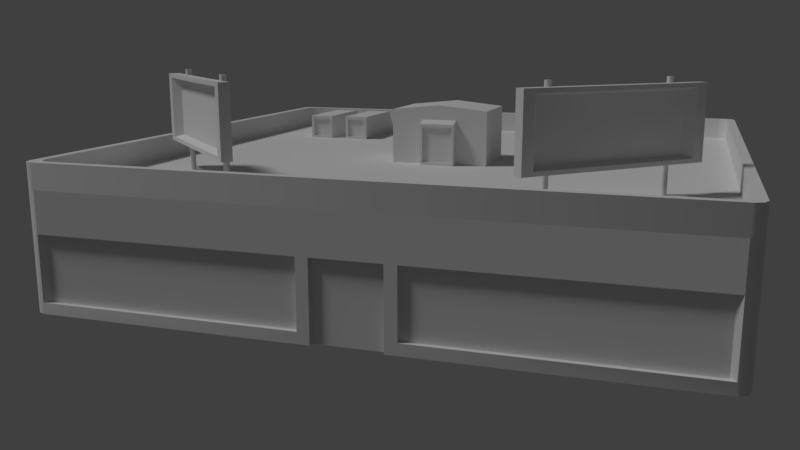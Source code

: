 # Source: Store.blend  (saved by Blender 2.79.0; exported with 4.5.12 LTS)
import bpy
from mathutils import Matrix  # noqa: F401  (used for matrix-valued properties, if any)

bpy.ops.wm.read_factory_settings(use_empty=True)
scene = bpy.context.scene
scene.name = 'Scene'

# ---- collections
col_collection_1 = bpy.data.collections.new('Collection 1'); scene.collection.children.link(col_collection_1)

# ---- materials (node trees are filled in below, after node groups)
mat_matstore3 = bpy.data.materials.new('MATStore3')
mat_matstore3.alpha_threshold = 0.0
mat_matstore3.use_transparent_shadow = False
mat_matstore3.roughness = 0.5

# ---- node groups
ng_auto_smooth = bpy.data.node_groups.new('Auto Smooth', 'GeometryNodeTree')
_s = ng_auto_smooth.interface.new_socket(name='Geometry', in_out='OUTPUT', socket_type='NodeSocketGeometry')
_s = ng_auto_smooth.interface.new_socket(name='Geometry', in_out='INPUT', socket_type='NodeSocketGeometry')
_s = ng_auto_smooth.interface.new_socket(name='Angle', in_out='INPUT', socket_type='NodeSocketFloat')
_s.subtype = 'ANGLE'
_s.min_value = 0.0
_s.max_value = 3.142
ng_auto_smooth.is_modifier = True
_N = ng_auto_smooth.nodes; _L = ng_auto_smooth.links
n0 = _N.new('NodeGroupOutput'); n0.name = 'Group Output'; n0.location = (480, -100)
n1 = _N.new('NodeGroupInput'); n1.name = 'Group Input'; n1.location = (-420, -300)
n2 = _N.new('NodeGroupInput'); n2.name = 'Group Input.001'; n2.location = (-60, -100)
n3 = _N.new('GeometryNodeSetShadeSmooth'); n3.name = 'Set Shade Smooth'; n3.location = (120, -100)
n3.domain = 'EDGE'
n4 = _N.new('GeometryNodeSetShadeSmooth'); n4.name = 'Set Shade Smooth.001'; n4.location = (300, -100)
n5 = _N.new('GeometryNodeInputMeshEdgeAngle'); n5.name = 'Edge Angle'; n5.location = (-420, -220)
n6 = _N.new('GeometryNodeInputEdgeSmooth'); n6.name = 'Is Edge Smooth'; n6.location = (-60, -160)
n7 = _N.new('GeometryNodeInputShadeSmooth'); n7.name = 'Is Face Smooth'; n7.location = (-240, -340)
n8 = _N.new('FunctionNodeBooleanMath'); n8.name = 'Boolean Math'; n8.location = (-60, -220)
n9 = _N.new('FunctionNodeCompare'); n9.name = 'Compare'; n9.location = (-240, -180)
n9.operation = 'LESS_EQUAL'
_L.new(n5.outputs[0], n9.inputs[0])
_L.new(n4.outputs[0], n0.inputs[0])
_L.new(n1.outputs[1], n9.inputs[1])
_L.new(n9.outputs[0], n8.inputs[0])
_L.new(n7.outputs[0], n8.inputs[1])
_L.new(n2.outputs[0], n3.inputs[0])
_L.new(n6.outputs[0], n3.inputs[1])
_L.new(n3.outputs[0], n4.inputs[0])
_L.new(n8.outputs[0], n3.inputs[2])
n0.is_active_output = True

# ---- material node trees

# ---- world
world_world = bpy.data.worlds.new('World'); scene.world = world_world
world_world.color = (0.05088, 0.05088, 0.05088)
world_world.use_sun_shadow = False
world_world.sun_shadow_jitter_overblur = 0.0
world_world.cycles.sampling_method = 'MANUAL'

# ---- cameras
cam_camera = bpy.data.cameras.new('Camera')
cam_camera.clip_end = 100.0
cam_camera.lens = 35.0
cam_camera.sensor_width = 32.0
cam_camera.sensor_height = 18.0
cam_camera.ortho_scale = 7.314
cam_camera.dof.focus_distance = 0.0
cam_camera.dof.aperture_fstop = 128.0

# ---- lights
light_lamp = bpy.data.lights.new('Lamp', 'SUN')
light_lamp.transmission_factor = 0.0
light_lamp.cutoff_distance = 30.0
light_lamp.angle = 0.1993
light_lamp.energy = 1.0
light_lamp.shadow_buffer_clip_start = 1.001
light_lamp.shadow_soft_size = 0.1
light_lamp.shadow_cascade_max_distance = 1000.0

# ---- meshes
me_cube_015 = bpy.data.meshes.new('Cube.015')
me_cube_015.from_pydata([(8.022, -8.509, -1.171), (7.735, -8.795, -1.171), (7.735, 7.169, -1.171), (8.022, 6.882, -1.171), (-7.942, 6.882, -1.171), (-7.656, 7.169, -1.171), (-7.942, -8.509, -1.171), (-7.656, -8.795, -1.171), (-7.942, 6.882, -2.859), (-7.656, 7.169, -2.859), (7.735, 7.169, -2.859), (8.022, 6.882, -2.859), (8.022, -8.509, -2.859), (7.735, -8.795, -2.859), (-7.942, -8.509, -2.859), (-7.656, -8.795, -2.859), (-7.784, -8.928, -0.1125), (-7.784, -8.928, -1.171), (7.864, -8.928, -1.171), (8.155, -8.637, -1.171), (8.155, 7.011, -1.171), (-7.99, -8.843, -1.171), (8.07, -8.843, -1.171), (7.864, 7.302, -1.171), (-7.784, 7.302, -1.171), (8.07, 7.217, -1.171), (-7.99, 7.217, -1.171), (-8.076, 7.011, -1.171), (-8.076, -8.637, -1.171), (8.155, -8.637, -2.859), (8.07, -8.843, -2.859), (8.155, 7.011, -0.1125), (7.864, 7.302, -2.859), (7.864, -8.928, -0.1125), (8.07, 7.217, -2.859), (-8.076, 7.011, -2.859), (-7.99, 7.217, -2.859), (-7.784, -8.928, -2.859), (-7.99, -8.843, -0.1125), (-7.784, 7.302, -0.1125), (-8.076, -8.637, -0.1125), (-7.784, 7.302, -2.859), (-7.784, 7.302, -3.145), (-7.99, 7.217, -3.145), (-8.076, 7.011, -3.145), (8.155, 7.011, -2.859), (8.155, 7.011, -3.145), (8.07, 7.217, -3.145), (7.864, 7.302, -3.145), (7.864, -8.928, -2.859), (7.864, -8.928, -3.145), (8.07, -8.843, -3.145), (8.155, -8.637, -3.145), (-7.99, -8.843, -2.859), (-8.076, -8.637, -2.859), (-7.99, 7.217, -0.1125), (-8.076, 7.011, -0.1125), (8.07, 7.217, -0.1125), (7.864, 7.302, -0.1125), (8.07, -8.843, -0.1125), (8.155, -8.637, -0.1125), (-7.99, -8.843, -3.145), (-7.784, -8.928, -3.145), (-8.076, -8.637, -3.145), (0.8948, 7.169, -1.171), (-0.8153, 7.169, -1.171), (0.7592, 7.169, -1.305), (-0.6798, 7.169, -1.305), (-0.6798, 7.169, -2.725), (0.7592, 7.169, -2.725), (0.8948, 7.302, -1.171), (0.8948, 7.169, -3.145), (-0.8154, 7.302, -1.171), (-0.8154, 7.169, -3.145), (-0.8154, 7.302, -3.145), (0.8948, 7.302, -3.145), (-1.114, 7.169, -1.171), (-1.114, 7.169, -2.859), (1.193, 7.169, -1.171), (1.193, 7.169, -2.859), (1.193, 7.302, -1.171), (1.193, 7.302, -2.859), (-1.114, 7.302, -2.859), (-1.114, 7.302, -1.171), (-7.549, -8.685, -0.1125), (7.911, 6.776, -0.1125), (7.629, -8.685, -0.1125), (-7.749, -8.602, -0.1125), (-7.549, 7.059, -0.1125), (-7.832, -8.402, -0.1125), (-7.749, 6.976, -0.1125), (-7.832, 6.776, -0.1125), (7.829, 6.976, -0.1125), (7.629, 7.059, -0.1125), (7.829, -8.602, -0.1125), (7.911, -8.402, -0.1125), (-7.99, -8.843, 0.5435), (-7.784, -8.928, 0.5435), (-8.076, -8.637, 0.5435), (-7.784, 7.302, 0.5435), (-7.99, 7.217, 0.5435), (-8.076, 7.011, 0.5435), (8.155, 7.011, 0.5435), (8.07, 7.217, 0.5435), (7.864, 7.302, 0.5435), (7.864, -8.928, 0.5435), (8.07, -8.843, 0.5435), (8.155, -8.637, 0.5435), (-7.749, -8.602, 0.5435), (-7.549, -8.685, 0.5435), (-7.832, -8.402, 0.5435), (-7.549, 7.059, 0.5435), (-7.749, 6.976, 0.5435), (-7.832, 6.776, 0.5435), (7.911, 6.776, 0.5435), (7.829, 6.976, 0.5435), (7.629, 7.059, 0.5435), (7.629, -8.685, 0.5435), (7.829, -8.602, 0.5435), (7.911, -8.402, 0.5435), (5.244, -7.637, -0.1214), (5.244, -6.966, 0.6453), (5.244, -4.557, -0.1214), (5.244, -4.557, 0.6453), (6.01, -7.637, -0.1214), (6.01, -6.966, 0.6453), (6.01, -4.557, -0.1214), (6.01, -4.557, 0.6453), (5.333, -4.557, 0.5563), (5.333, -4.557, -0.0324), (5.921, -4.557, 0.5563), (5.921, -4.557, -0.0324), (5.333, -4.62, 0.5563), (5.333, -4.62, -0.0324), (5.921, -4.62, 0.5563), (5.921, -4.62, -0.0324), (3.972, -7.637, -0.1214), (3.972, -6.966, 0.6453), (3.972, -4.557, -0.1214), (3.972, -4.557, 0.6453), (4.738, -7.637, -0.1214), (4.738, -6.966, 0.6453), (4.738, -4.557, -0.1214), (4.738, -4.557, 0.6453), (4.061, -4.557, 0.5563), (4.061, -4.557, -0.0324), (4.649, -4.557, 0.5563), (4.649, -4.557, -0.0324), (4.061, -4.62, 0.5563), (4.061, -4.62, -0.0324), (4.649, -4.62, 0.5563), (4.649, -4.62, -0.0324), (-4.738, -7.637, -0.1214), (-4.738, -6.966, 0.6453), (-4.738, -4.557, -0.1214), (-4.738, -4.557, 0.6453), (-3.972, -7.637, -0.1214), (-3.972, -6.966, 0.6453), (-3.972, -4.557, -0.1214), (-3.972, -4.557, 0.6453), (-4.649, -4.557, 0.5563), (-4.649, -4.557, -0.0324), (-4.06, -4.557, 0.5563), (-4.06, -4.557, -0.0324), (-4.649, -4.62, 0.5563), (-4.649, -4.62, -0.0324), (-4.06, -4.62, 0.5563), (-4.06, -4.62, -0.0324), (-6.01, -7.637, -0.1214), (-6.01, -6.966, 0.6453), (-6.01, -4.557, -0.1214), (-6.01, -4.557, 0.6453), (-5.244, -7.637, -0.1214), (-5.244, -6.966, 0.6453), (-5.244, -4.557, -0.1214), (-5.244, -4.557, 0.6453), (-5.921, -4.557, 0.5563), (-5.921, -4.557, -0.0324), (-5.333, -4.557, 0.5563), (-5.333, -4.557, -0.0324), (-5.921, -4.62, 0.5563), (-5.921, -4.62, -0.0324), (-5.333, -4.62, 0.5563), (-5.333, -4.62, -0.0324), (-3.754, 5.594, 2.551), (-3.754, 5.594, -0.2474), (-6.086, 3.262, -0.2474), (-6.086, 3.262, 2.551), (-6.181, 3.247, -0.2474), (-6.181, 3.247, 2.551), (-6.225, 3.333, -0.2474), (-6.225, 3.333, 2.551), (-6.157, 3.401, -0.2474), (-6.157, 3.401, 2.551), (-6.071, 3.358, -0.2474), (-6.071, 3.358, 2.551), (-3.739, 5.689, -0.2474), (-3.739, 5.689, 2.551), (-3.825, 5.733, -0.2474), (-3.825, 5.733, 2.551), (-3.894, 5.665, -0.2474), (-3.894, 5.665, 2.551), (-3.85, 5.579, -0.2474), (-3.85, 5.579, 2.551), (-3.469, 6.471, 0.6337), (-3.469, 6.471, 2.419), (-3.277, 6.279, 0.6337), (-3.277, 6.279, 2.419), (-6.937, 3.003, 0.6337), (-6.937, 3.003, 2.419), (-6.745, 2.811, 0.6337), (-6.745, 2.811, 2.419), (-3.668, 6.272, 0.736), (-3.668, 6.272, 2.317), (-6.738, 3.202, 2.317), (-6.738, 3.202, 0.736), (-3.645, 5.989, 0.8029), (-3.645, 5.989, 2.25), (-6.455, 3.178, 2.25), (-6.455, 3.178, 0.8029), (5.94, 3.274, 2.551), (5.94, 3.274, -0.2474), (3.609, 5.605, -0.2474), (3.609, 5.605, 2.551), (3.594, 5.701, -0.2474), (3.594, 5.701, 2.551), (3.68, 5.744, -0.2474), (3.68, 5.744, 2.551), (3.748, 5.676, -0.2474), (3.748, 5.676, 2.551), (3.704, 5.59, -0.2474), (3.704, 5.59, 2.551), (6.036, 3.259, -0.2474), (6.036, 3.259, 2.551), (6.079, 3.345, -0.2474), (6.079, 3.345, 2.551), (6.011, 3.413, -0.2474), (6.011, 3.413, 2.551), (5.925, 3.369, -0.2474), (5.925, 3.369, 2.551), (6.817, 2.989, 0.6337), (6.817, 2.989, 2.419), (6.625, 2.797, 0.6337), (6.625, 2.797, 2.419), (3.349, 6.456, 0.6337), (3.349, 6.456, 2.419), (3.157, 6.264, 0.6337), (3.157, 6.264, 2.419), (6.618, 3.187, 0.736), (6.618, 3.187, 2.317), (3.548, 6.258, 2.317), (3.548, 6.258, 0.736), (6.335, 3.164, 0.8029), (6.335, 3.164, 2.25), (3.525, 5.974, 2.25), (3.525, 5.974, 0.8029), (-1.363, -1.67, -0.1175), (-1.363, -1.67, 1.391), (-1.363, 0.33, -0.1175), (-1.363, 0.33, 1.391), (1.334, -1.67, -0.1175), (1.334, -1.67, 1.391), (1.334, 0.33, -0.1175), (1.334, 0.33, 1.391), (-0.4981, 0.33, 1.121), (-0.4981, 0.33, -0.1175), (0.4684, 0.33, 1.121), (0.4684, 0.33, -0.1175), (-0.4981, 0.5863, -0.1175), (-0.4981, 0.5863, 1.027), (0.4684, 0.5863, 1.027), (0.4684, 0.5863, -0.1175), (0.401, 0.5863, 0.9475), (0.401, 0.5863, -0.03766), (-0.4307, 0.5863, -0.03766), (-0.4307, 0.5863, 0.9475), (0.401, 0.5143, 0.9475), (0.401, 0.5143, -0.03766), (-0.4307, 0.5143, -0.03766), (-0.4307, 0.5143, 0.9475), (-0.01487, 0.33, 1.529), (-0.01487, -1.67, 1.529), (-8.076, -8.637, -1.171), (-8.076, -8.637, -1.171), (-8.076, -8.637, -1.171), (-7.942, -8.509, -1.171), (-7.942, -8.509, -1.171), (8.155, 7.011, -2.859), (8.155, 7.011, -2.859), (8.022, 6.882, -2.859), (8.022, 6.882, -2.859), (-7.784, 7.302, -1.171), (-7.784, 7.302, -1.171), (-7.784, 7.302, -1.171), (-7.656, 7.169, -1.171), (-7.656, 7.169, -1.171), (-7.784, 7.302, -2.859), (-7.784, 7.302, -2.859), (-7.656, 7.169, -2.859), (-7.656, 7.169, -2.859), (8.022, 6.882, -1.171), (8.022, 6.882, -1.171), (8.155, 7.011, -1.171), (8.155, 7.011, -1.171), (8.155, 7.011, -1.171), (7.735, -8.795, -1.171), (7.735, -8.795, -1.171), (7.864, -8.928, -1.171), (7.864, -8.928, -1.171), (7.864, -8.928, -1.171), (-7.656, -8.795, -1.171), (-7.656, -8.795, -1.171), (-7.784, -8.928, -1.171), (-7.784, -8.928, -1.171), (-7.784, -8.928, -1.171), (-8.076, -8.637, -2.859), (-8.076, -8.637, -2.859), (-7.942, -8.509, -2.859), (-7.942, -8.509, -2.859), (7.864, -8.928, -2.859), (7.864, -8.928, -2.859), (7.735, -8.795, -2.859), (7.735, -8.795, -2.859), (-7.656, -8.795, -2.859), (-7.656, -8.795, -2.859), (-7.784, -8.928, -2.859), (-7.784, -8.928, -2.859), (-8.076, 7.011, -2.859), (-8.076, 7.011, -2.859), (-7.942, 6.882, -2.859), (-7.942, 6.882, -2.859), (-7.942, 6.882, -1.171), (-7.942, 6.882, -1.171), (-8.076, 7.011, -1.171), (-8.076, 7.011, -1.171), (-8.076, 7.011, -1.171), (7.864, 7.302, -2.859), (7.864, 7.302, -2.859), (7.735, 7.169, -2.859), (7.735, 7.169, -2.859), (7.735, 7.169, -1.171), (7.735, 7.169, -1.171), (7.864, 7.302, -1.171), (7.864, 7.302, -1.171), (7.864, 7.302, -1.171), (-0.8154, 7.302, -3.145), (8.155, -8.637, -2.859), (8.155, -8.637, -2.859), (8.022, -8.509, -2.859), (8.022, -8.509, -2.859), (8.022, -8.509, -1.171), (8.022, -8.509, -1.171), (8.155, -8.637, -1.171), (8.155, -8.637, -1.171), (8.155, -8.637, -1.171), (-1.114, 7.302, -1.171), (-1.114, 7.302, -1.171), (-1.114, 7.302, -1.171), (8.155, 7.011, -0.1125), (8.155, 7.011, -0.1125), (7.864, -8.928, -0.1125), (7.864, -8.928, -0.1125), (-7.784, 7.302, -0.1125), (-7.784, 7.302, -0.1125), (-8.076, -8.637, -0.1125), (-8.076, -8.637, -0.1125), (-7.99, -8.843, -0.1125), (-7.784, -8.928, -0.1125), (-7.784, -8.928, -0.1125), (-7.99, 7.217, -0.1125), (-8.076, 7.011, -0.1125), (-8.076, 7.011, -0.1125), (8.07, 7.217, -0.1125), (7.864, 7.302, -0.1125), (7.864, 7.302, -0.1125), (8.07, -8.843, -0.1125), (8.155, -8.637, -0.1125), (8.155, -8.637, -0.1125), (0.8948, 7.302, -3.145), (1.193, 7.302, -2.859), (1.193, 7.302, -2.859), (0.8948, 7.169, -1.171), (-0.8153, 7.169, -1.171), (1.193, 7.169, -1.171), (1.193, 7.169, -1.171), (1.193, 7.169, -2.859), (1.193, 7.169, -2.859), (0.7592, 7.169, -1.305), (-0.6798, 7.169, -1.305), (-0.6798, 7.169, -2.725), (0.7592, 7.169, -2.725), (-1.114, 7.169, -1.171), (-1.114, 7.169, -1.171), (-1.114, 7.169, -2.859), (-1.114, 7.169, -2.859), (-0.8154, 7.169, -3.145), (0.8948, 7.169, -3.145), (1.193, 7.302, -1.171), (1.193, 7.302, -1.171), (1.193, 7.302, -1.171), (-1.114, 7.302, -2.859), (-1.114, 7.302, -2.859), (-0.8154, 7.302, -1.171), (-0.8154, 7.302, -1.171), (0.8948, 7.302, -1.171), (0.8948, 7.302, -1.171), (-7.749, -8.602, -0.1125), (-7.549, -8.685, -0.1125), (-7.832, -8.402, -0.1125), (-7.549, 7.059, -0.1125), (-7.749, 6.976, -0.1125), (-7.832, 6.776, -0.1125), (7.911, 6.776, -0.1125), (7.829, 6.976, -0.1125), (7.629, 7.059, -0.1125), (7.629, -8.685, -0.1125), (7.829, -8.602, -0.1125), (7.911, -8.402, -0.1125), (-7.99, -8.843, 0.5435), (-7.784, -8.928, 0.5435), (-8.076, -8.637, 0.5435), (-7.784, 7.302, 0.5435), (-7.99, 7.217, 0.5435), (-8.076, 7.011, 0.5435), (8.155, 7.011, 0.5435), (8.07, 7.217, 0.5435), (7.864, 7.302, 0.5435), (7.864, -8.928, 0.5435), (8.07, -8.843, 0.5435), (8.155, -8.637, 0.5435), (-7.749, -8.602, 0.5435), (-7.549, -8.685, 0.5435), (-7.832, -8.402, 0.5435), (-7.549, 7.059, 0.5435), (-7.749, 6.976, 0.5435), (-7.832, 6.776, 0.5435), (7.911, 6.776, 0.5435), (7.829, 6.976, 0.5435), (7.629, 7.059, 0.5435), (7.629, -8.685, 0.5435), (7.829, -8.602, 0.5435), (7.911, -8.402, 0.5435), (5.244, -7.637, -0.1214), (5.244, -6.966, 0.6453), (5.244, -6.966, 0.6453), (5.244, -4.557, 0.6453), (5.244, -4.557, 0.6453), (5.244, -4.557, -0.1214), (6.01, -4.557, 0.6453), (6.01, -4.557, 0.6453), (6.01, -4.557, -0.1214), (6.01, -6.966, 0.6453), (6.01, -6.966, 0.6453), (6.01, -7.637, -0.1214), (5.333, -4.557, 0.5563), (5.333, -4.557, 0.5563), (5.333, -4.557, -0.0324), (5.333, -4.557, -0.0324), (5.921, -4.557, 0.5563), (5.921, -4.557, 0.5563), (5.921, -4.557, -0.0324), (5.921, -4.557, -0.0324), (5.333, -4.62, 0.5563), (5.333, -4.62, 0.5563), (5.333, -4.62, -0.0324), (5.333, -4.62, -0.0324), (5.921, -4.62, 0.5563), (5.921, -4.62, 0.5563), (5.921, -4.62, -0.0324), (5.921, -4.62, -0.0324), (3.972, -7.637, -0.1214), (3.972, -6.966, 0.6453), (3.972, -6.966, 0.6453), (3.972, -4.557, 0.6453), (3.972, -4.557, 0.6453), (3.972, -4.557, -0.1214), (4.738, -4.557, 0.6453), (4.738, -4.557, 0.6453), (4.738, -4.557, -0.1214), (4.738, -6.966, 0.6453), (4.738, -6.966, 0.6453), (4.738, -7.637, -0.1214), (4.061, -4.557, 0.5563), (4.061, -4.557, 0.5563), (4.061, -4.557, -0.0324), (4.061, -4.557, -0.0324), (4.649, -4.557, 0.5563), (4.649, -4.557, 0.5563), (4.649, -4.557, -0.0324), (4.649, -4.557, -0.0324), (4.061, -4.62, 0.5563), (4.061, -4.62, 0.5563), (4.061, -4.62, -0.0324), (4.061, -4.62, -0.0324), (4.649, -4.62, 0.5563), (4.649, -4.62, 0.5563), (4.649, -4.62, -0.0324), (4.649, -4.62, -0.0324), (-4.738, -7.637, -0.1214), (-4.738, -6.966, 0.6453), (-4.738, -6.966, 0.6453), (-4.738, -4.557, 0.6453), (-4.738, -4.557, 0.6453), (-4.738, -4.557, -0.1214), (-3.972, -4.557, 0.6453), (-3.972, -4.557, 0.6453), (-3.972, -4.557, -0.1214), (-3.972, -6.966, 0.6453), (-3.972, -6.966, 0.6453), (-3.972, -7.637, -0.1214), (-4.649, -4.557, 0.5563), (-4.649, -4.557, 0.5563), (-4.649, -4.557, -0.0324), (-4.649, -4.557, -0.0324), (-4.06, -4.557, 0.5563), (-4.06, -4.557, 0.5563), (-4.06, -4.557, -0.0324), (-4.06, -4.557, -0.0324), (-4.649, -4.62, 0.5563), (-4.649, -4.62, 0.5563), (-4.649, -4.62, -0.0324), (-4.649, -4.62, -0.0324), (-4.06, -4.62, 0.5563), (-4.06, -4.62, 0.5563), (-4.06, -4.62, -0.0324), (-4.06, -4.62, -0.0324), (-6.01, -7.637, -0.1214), (-6.01, -6.966, 0.6453), (-6.01, -6.966, 0.6453), (-6.01, -4.557, 0.6453), (-6.01, -4.557, 0.6453), (-6.01, -4.557, -0.1214), (-5.244, -4.557, 0.6453), (-5.244, -4.557, 0.6453), (-5.244, -4.557, -0.1214), (-5.244, -6.966, 0.6453), (-5.244, -6.966, 0.6453), (-5.244, -7.637, -0.1214), (-5.921, -4.557, 0.5563), (-5.921, -4.557, 0.5563), (-5.921, -4.557, -0.0324), (-5.921, -4.557, -0.0324), (-5.333, -4.557, 0.5563), (-5.333, -4.557, 0.5563), (-5.333, -4.557, -0.0324), (-5.333, -4.557, -0.0324), (-5.921, -4.62, 0.5563), (-5.921, -4.62, 0.5563), (-5.921, -4.62, -0.0324), (-5.921, -4.62, -0.0324), (-5.333, -4.62, 0.5563), (-5.333, -4.62, 0.5563), (-5.333, -4.62, -0.0324), (-5.333, -4.62, -0.0324), (-3.894, 5.665, 2.551), (-3.825, 5.733, 2.551), (-6.181, 3.247, 2.551), (-6.086, 3.262, 2.551), (-6.225, 3.333, 2.551), (-3.739, 5.689, 2.551), (-3.754, 5.594, 2.551), (-6.157, 3.401, 2.551), (-6.071, 3.358, 2.551), (-3.85, 5.579, 2.551), (-3.469, 6.471, 0.6337), (-3.469, 6.471, 0.6337), (-3.469, 6.471, 2.419), (-3.469, 6.471, 2.419), (-3.277, 6.279, 2.419), (-3.277, 6.279, 2.419), (-3.277, 6.279, 0.6337), (-3.277, 6.279, 0.6337), (-6.745, 2.811, 2.419), (-6.745, 2.811, 2.419), (-6.745, 2.811, 0.6337), (-6.745, 2.811, 0.6337), (-6.937, 3.003, 2.419), (-6.937, 3.003, 2.419), (-6.937, 3.003, 0.6337), (-6.937, 3.003, 0.6337), (-3.668, 6.272, 0.736), (-3.668, 6.272, 0.736), (-3.668, 6.272, 2.317), (-3.668, 6.272, 2.317), (-6.738, 3.202, 2.317), (-6.738, 3.202, 2.317), (-6.738, 3.202, 0.736), (-6.738, 3.202, 0.736), (-3.645, 5.989, 0.8029), (-3.645, 5.989, 0.8029), (-3.645, 5.989, 2.25), (-3.645, 5.989, 2.25), (-6.455, 3.178, 2.25), (-6.455, 3.178, 2.25), (-6.455, 3.178, 0.8029), (-6.455, 3.178, 0.8029), (6.011, 3.413, 2.551), (6.079, 3.345, 2.551), (3.594, 5.701, 2.551), (3.609, 5.605, 2.551), (3.68, 5.744, 2.551), (6.036, 3.259, 2.551), (5.94, 3.274, 2.551), (3.748, 5.676, 2.551), (3.704, 5.59, 2.551), (5.925, 3.369, 2.551), (6.817, 2.989, 0.6337), (6.817, 2.989, 0.6337), (6.817, 2.989, 2.419), (6.817, 2.989, 2.419), (6.625, 2.797, 2.419), (6.625, 2.797, 2.419), (6.625, 2.797, 0.6337), (6.625, 2.797, 0.6337), (3.157, 6.264, 2.419), (3.157, 6.264, 2.419), (3.157, 6.264, 0.6337), (3.157, 6.264, 0.6337), (3.349, 6.456, 2.419), (3.349, 6.456, 2.419), (3.349, 6.456, 0.6337), (3.349, 6.456, 0.6337), (6.618, 3.187, 0.736), (6.618, 3.187, 0.736), (6.618, 3.187, 2.317), (6.618, 3.187, 2.317), (3.548, 6.258, 2.317), (3.548, 6.258, 2.317), (3.548, 6.258, 0.736), (3.548, 6.258, 0.736), (6.335, 3.164, 0.8029), (6.335, 3.164, 0.8029), (6.335, 3.164, 2.25), (6.335, 3.164, 2.25), (3.525, 5.974, 2.25), (3.525, 5.974, 2.25), (3.525, 5.974, 0.8029), (3.525, 5.974, 0.8029), (-1.363, -1.67, -0.1175), (-1.363, -1.67, 1.391), (-1.363, -1.67, 1.391), (-1.363, 0.33, 1.391), (-1.363, 0.33, 1.391), (-1.363, 0.33, -0.1175), (-0.01487, 0.33, 1.529), (1.334, 0.33, 1.391), (1.334, 0.33, 1.391), (1.334, 0.33, -0.1175), (0.4684, 0.5863, 1.027), (0.4684, 0.5863, 1.027), (0.4684, 0.5863, -0.1175), (1.334, -1.67, 1.391), (1.334, -1.67, 1.391), (1.334, -1.67, -0.1175), (-0.01487, -1.67, 1.529), (-0.4981, 0.33, 1.121), (-0.4981, 0.33, 1.121), (-0.4981, 0.33, -0.1175), (0.4684, 0.33, 1.121), (0.4684, 0.33, 1.121), (0.4684, 0.33, -0.1175), (0.401, 0.5143, 0.9475), (0.401, 0.5143, 0.9475), (0.401, 0.5143, -0.03766), (0.401, 0.5143, -0.03766), (-0.4981, 0.5863, 1.027), (-0.4981, 0.5863, 1.027), (-0.4981, 0.5863, -0.1175), (0.401, 0.5863, 0.9475), (0.401, 0.5863, 0.9475), (0.401, 0.5863, -0.03766), (0.401, 0.5863, -0.03766), (-0.4307, 0.5863, 0.9475), (-0.4307, 0.5863, 0.9475), (-0.4307, 0.5863, -0.03766), (-0.4307, 0.5863, -0.03766), (-0.4307, 0.5143, 0.9475), (-0.4307, 0.5143, 0.9475), (-0.4307, 0.5143, -0.03766), (-0.4307, 0.5143, -0.03766)], [], [(305, 321, 319, 307), (285, 317, 315, 282), (300, 289, 287, 302), (290, 348, 346, 45), (294, 298, 296, 291), (350, 301, 303, 352), (310, 306, 308, 312), (413, 412, 436, 437), (323, 311, 314, 325), (318, 329, 327, 54), (322, 324, 37, 49), (330, 331, 333, 328), (338, 340, 342, 336), (355, 292, 362, 374, 344, 397, 405, 403), (295, 24, 357, 392), (42, 297, 400, 345), (349, 351, 353, 347), (316, 35, 44, 63), (320, 326, 62, 50), (41, 299, 394, 401), (288, 29, 52, 46), (375, 22, 354, 376), (297, 42, 43, 36), (36, 43, 44, 35), (288, 46, 47, 34), (34, 47, 48, 337), (320, 50, 51, 30), (30, 51, 52, 29), (313, 367, 366, 21), (21, 366, 364, 284), (293, 297, 36, 26), (26, 36, 35, 334), (304, 288, 34, 25), (25, 34, 337, 343), (309, 320, 30, 22), (22, 30, 29, 354), (62, 326, 53, 61), (61, 53, 316, 63), (360, 309, 22, 375), (372, 25, 343, 373), (358, 304, 25, 372), (369, 26, 334, 370), (363, 293, 26, 369), (53, 21, 284, 316), (326, 313, 21, 53), (23, 341, 384, 399), (359, 377, 19, 20), (365, 371, 335, 283), (361, 368, 17, 18), (332, 286, 28, 27), (9, 5, 391, 393), (65, 73, 74, 402), (385, 383, 2, 339), (11, 3, 0, 12), (13, 1, 7, 15), (6, 4, 8, 14), (387, 390, 68, 388), (382, 381, 66, 67), (396, 395, 389, 69), (64, 404, 75, 71), (337, 48, 378, 379), (404, 64, 65, 402), (70, 398, 379, 378), (400, 356, 72, 345), (10, 32, 380, 386), (78, 79, 81, 80), (76, 83, 82, 77), (395, 382, 67, 389), (59, 60, 429, 428), (56, 40, 420, 101), (412, 95, 119, 436), (411, 410, 434, 435), (33, 59, 428, 427), (16, 33, 427, 419), (409, 93, 438, 433), (410, 409, 433, 434), (57, 58, 426, 425), (89, 411, 435, 432), (40, 38, 418, 420), (406, 407, 415, 416, 417, 85, 92, 414, 88, 90, 91, 408), (423, 98, 110, 113), (421, 422, 112, 111), (98, 96, 430, 110), (107, 424, 114, 441), (105, 106, 440, 439), (422, 423, 113, 112), (106, 107, 441, 440), (104, 421, 111, 116), (424, 103, 115, 114), (97, 105, 439, 431), (96, 97, 431, 430), (103, 104, 116, 115), (93, 413, 437, 438), (58, 39, 99, 426), (94, 86, 117, 118), (39, 55, 100, 99), (95, 94, 118, 119), (55, 56, 101, 100), (84, 87, 108, 109), (60, 31, 102, 429), (38, 16, 419, 418), (86, 84, 109, 117), (31, 57, 425, 102), (87, 89, 432, 108), (443, 445, 447, 442), (449, 450, 460, 458), (127, 451, 453, 126), (452, 444, 120, 124), (459, 461, 468, 467), (125, 448, 446, 121), (450, 122, 456, 460), (123, 449, 458, 454), (122, 123, 454, 456), (462, 466, 469, 464), (457, 455, 463, 465), (131, 129, 133, 135), (128, 130, 134, 132), (471, 473, 475, 470), (477, 478, 488, 486), (143, 479, 481, 142), (480, 472, 136, 140), (487, 489, 496, 495), (141, 476, 474, 137), (478, 138, 484, 488), (139, 477, 486, 482), (138, 139, 482, 484), (490, 494, 497, 492), (485, 483, 491, 493), (147, 145, 149, 151), (144, 146, 150, 148), (499, 501, 503, 498), (505, 506, 516, 514), (159, 507, 509, 158), (508, 500, 152, 156), (515, 517, 524, 523), (157, 504, 502, 153), (506, 154, 512, 516), (155, 505, 514, 510), (154, 155, 510, 512), (518, 522, 525, 520), (513, 511, 519, 521), (163, 161, 165, 167), (160, 162, 166, 164), (527, 529, 531, 526), (533, 534, 544, 542), (175, 535, 537, 174), (536, 528, 168, 172), (543, 545, 552, 551), (173, 532, 530, 169), (534, 170, 540, 544), (171, 533, 542, 538), (170, 171, 538, 540), (546, 550, 553, 548), (541, 539, 547, 549), (179, 177, 181, 183), (176, 178, 182, 180), (573, 576, 578, 574), (200, 202, 563, 554), (186, 557, 556, 188), (577, 567, 582, 584), (197, 555, 201, 203, 184), (188, 556, 558, 190), (566, 568, 570, 564), (198, 200, 554, 199), (190, 558, 561, 192), (189, 187, 562, 193, 191), (196, 198, 199, 559), (192, 561, 195, 194), (569, 572, 575, 571), (202, 185, 560, 563), (194, 195, 557, 186), (185, 196, 559, 560), (565, 206, 210, 579), (209, 211, 207, 205), (581, 587, 595, 589), (208, 577, 584, 586), (567, 204, 580, 582), (204, 208, 586, 580), (592, 590, 588, 594), (215, 585, 593, 219), (214, 583, 591, 218), (213, 212, 216, 217), (615, 618, 620, 616), (236, 238, 605, 596), (222, 599, 598, 224), (619, 609, 624, 626), (233, 597, 237, 239, 220), (224, 598, 600, 226), (608, 610, 612, 606), (234, 236, 596, 235), (226, 600, 603, 228), (225, 223, 604, 229, 227), (232, 234, 235, 601), (228, 603, 231, 230), (611, 614, 617, 613), (238, 221, 602, 605), (230, 231, 599, 222), (221, 232, 601, 602), (607, 242, 246, 621), (245, 247, 243, 241), (623, 629, 637, 631), (244, 619, 626, 628), (609, 240, 622, 624), (240, 244, 628, 622), (634, 632, 630, 636), (251, 627, 635, 255), (250, 625, 633, 254), (249, 248, 252, 253), (396, 69, 66, 381), (639, 641, 643, 638), (646, 651, 653, 647), (642, 644, 645, 658, 655), (668, 670, 663, 661), (654, 280, 259, 640), (652, 281, 257, 256, 260), (258, 642, 655, 657), (645, 262, 660, 658), (659, 267, 650, 648), (265, 656, 665, 667), (676, 662, 664, 678), (268, 666, 672, 674), (264, 266, 270, 269), (673, 272, 276, 677), (271, 268, 674, 671), (649, 271, 671, 669), (675, 275, 279, 679), (666, 649, 669, 672), (261, 263, 280, 654), (273, 274, 278, 277)])
me_cube_015.polygons.foreach_set('use_smooth', [True] * 229)
_k = set([(0, 3), (0, 12), (1, 7), (1, 13), (2, 339), (2, 383), (3, 11), (4, 6), (4, 8), (5, 9), (5, 391), (6, 14), (7, 15), (8, 14), (9, 393), (10, 32), (10, 386), (11, 12), (13, 15), (16, 33), (16, 38), (17, 18), (17, 368), (18, 361), (19, 20), (19, 377), (20, 359), (23, 341), (23, 399), (24, 295), (24, 357), (27, 28), (27, 332), (28, 286), (29, 288), (29, 354), (31, 57), (31, 60), (32, 380), (33, 59), (35, 316), (35, 334), (37, 49), (37, 324), (38, 40), (39, 55), (39, 58), (40, 56), (41, 299), (41, 401), (42, 43), (42, 345), (43, 44), (44, 63), (45, 290), (45, 346), (46, 47), (46, 52), (47, 48), (48, 378), (49, 322), (50, 51), (50, 62), (51, 52), (54, 318), (54, 327), (55, 56), (57, 58), (59, 60), (61, 62), (61, 63), (64, 65), (64, 71), (65, 73), (66, 67), (66, 69), (67, 389), (68, 388), (68, 390), (69, 389), (70, 378), (70, 398), (71, 75), (72, 345), (72, 356), (73, 74), (74, 402), (75, 404), (76, 77), (76, 83), (77, 82), (78, 79), (78, 80), (79, 81), (80, 81), (82, 83), (84, 86), (84, 87), (85, 92), (85, 417), (86, 94), (87, 89), (88, 90), (88, 414), (89, 411), (90, 91), (91, 408), (92, 414), (93, 409), (93, 413), (94, 95), (95, 412), (96, 97), (96, 98), (97, 105), (98, 423), (99, 100), (99, 426), (100, 101), (101, 420), (102, 425), (102, 429), (103, 104), (103, 424), (104, 421), (105, 106), (106, 107), (107, 424), (108, 109), (108, 432), (109, 117), (110, 113), (110, 430), (111, 112), (111, 116), (112, 113), (114, 115), (114, 441), (115, 116), (117, 118), (118, 119), (119, 436), (120, 124), (120, 444), (121, 125), (121, 446), (122, 123), (122, 450), (123, 449), (124, 452), (125, 448), (126, 127), (126, 453), (127, 451), (128, 130), (128, 132), (129, 131), (129, 133), (130, 134), (131, 135), (132, 134), (133, 135), (136, 140), (136, 472), (137, 141), (137, 474), (138, 139), (138, 478), (139, 477), (140, 480), (141, 476), (142, 143), (142, 481), (143, 479), (144, 146), (144, 148), (145, 147), (145, 149), (146, 150), (147, 151), (148, 150), (149, 151), (152, 156), (152, 500), (153, 157), (153, 502), (154, 155), (154, 506), (155, 505), (156, 508), (157, 504), (158, 159), (158, 509), (159, 507), (160, 162), (160, 164), (161, 163), (161, 165), (162, 166), (163, 167), (164, 166), (165, 167), (168, 172), (168, 528), (169, 173), (169, 530), (170, 171), (170, 534), (171, 533), (172, 536), (173, 532), (174, 175), (174, 537), (175, 535), (176, 178), (176, 180), (177, 179), (177, 181), (178, 182), (179, 183), (180, 182), (181, 183), (184, 197), (184, 203), (187, 189), (187, 562), (189, 191), (191, 193), (193, 562), (195, 557), (195, 561), (197, 555), (199, 554), (199, 559), (201, 203), (201, 555), (204, 208), (204, 567), (205, 207), (205, 209), (206, 210), (206, 565), (207, 211), (208, 577), (209, 211), (210, 579), (212, 213), (212, 216), (213, 217), (214, 218), (214, 583), (215, 219), (215, 585), (216, 217), (218, 591), (219, 593), (220, 233), (220, 239), (223, 225), (223, 604), (225, 227), (227, 229), (229, 604), (231, 599), (231, 603), (233, 597), (235, 596), (235, 601), (237, 239), (237, 597), (240, 244), (240, 609), (241, 243), (241, 245), (242, 246), (242, 607), (243, 247), (244, 619), (245, 247), (246, 621), (248, 249), (248, 252), (249, 253), (250, 254), (250, 625), (251, 255), (251, 627), (252, 253), (254, 633), (255, 635), (256, 257), (257, 281), (258, 642), (259, 280), (259, 640), (260, 652), (261, 263), (261, 654), (262, 645), (263, 280), (264, 266), (264, 269), (265, 656), (266, 270), (267, 659), (268, 666), (269, 270), (271, 649), (272, 276), (272, 673), (273, 274), (273, 277), (274, 278), (275, 279), (275, 675), (276, 677), (277, 278), (279, 679), (281, 652), (282, 285), (282, 315), (283, 335), (283, 365), (284, 316), (284, 364), (285, 317), (286, 332), (287, 289), (287, 302), (288, 304), (289, 300), (290, 348), (291, 294), (291, 296), (292, 355), (292, 362), (293, 297), (293, 363), (294, 298), (295, 392), (296, 298), (297, 400), (299, 394), (300, 302), (301, 303), (301, 350), (303, 352), (304, 358), (305, 307), (305, 321), (306, 308), (306, 310), (307, 319), (308, 312), (309, 320), (309, 360), (310, 312), (311, 314), (311, 323), (313, 326), (313, 367), (314, 325), (315, 317), (318, 329), (319, 321), (320, 326), (322, 324), (323, 325), (327, 329), (328, 330), (328, 333), (330, 331), (331, 333), (334, 370), (335, 371), (336, 338), (336, 342), (337, 343), (337, 379), (338, 340), (339, 385), (340, 342), (341, 384), (343, 373), (344, 374), (344, 397), (346, 348), (347, 349), (347, 353), (349, 351), (350, 352), (351, 353), (354, 376), (355, 403), (356, 400), (357, 392), (358, 372), (359, 377), (360, 375), (361, 368), (362, 374), (363, 369), (364, 366), (365, 371), (366, 367), (369, 370), (372, 373), (375, 376), (379, 398), (380, 386), (381, 382), (381, 396), (382, 395), (383, 385), (384, 399), (387, 388), (387, 390), (391, 393), (394, 401), (395, 396), (397, 405), (402, 404), (403, 405), (406, 407), (406, 408), (407, 415), (409, 410), (410, 411), (412, 413), (415, 416), (416, 417), (418, 419), (418, 420), (419, 427), (421, 422), (422, 423), (425, 426), (427, 428), (428, 429), (430, 431), (431, 439), (432, 435), (433, 434), (433, 438), (434, 435), (436, 437), (437, 438), (439, 440), (440, 441), (442, 443), (442, 447), (443, 445), (444, 452), (445, 447), (446, 448), (449, 450), (451, 453), (454, 456), (454, 458), (455, 457), (455, 463), (456, 460), (457, 465), (458, 460), (459, 461), (459, 467), (461, 468), (462, 464), (462, 466), (463, 465), (464, 469), (466, 469), (467, 468), (470, 471), (470, 475), (471, 473), (472, 480), (473, 475), (474, 476), (477, 478), (479, 481), (482, 484), (482, 486), (483, 485), (483, 491), (484, 488), (485, 493), (486, 488), (487, 489), (487, 495), (489, 496), (490, 492), (490, 494), (491, 493), (492, 497), (494, 497), (495, 496), (498, 499), (498, 503), (499, 501), (500, 508), (501, 503), (502, 504), (505, 506), (507, 509), (510, 512), (510, 514), (511, 513), (511, 519), (512, 516), (513, 521), (514, 516), (515, 517), (515, 523), (517, 524), (518, 520), (518, 522), (519, 521), (520, 525), (522, 525), (523, 524), (526, 527), (526, 531), (527, 529), (528, 536), (529, 531), (530, 532), (533, 534), (535, 537), (538, 540), (538, 542), (539, 541), (539, 547), (540, 544), (541, 549), (542, 544), (543, 545), (543, 551), (545, 552), (546, 548), (546, 550), (547, 549), (548, 553), (550, 553), (551, 552), (554, 563), (556, 557), (556, 558), (558, 561), (559, 560), (560, 563), (564, 566), (564, 570), (565, 579), (566, 568), (567, 577), (568, 570), (569, 571), (569, 572), (571, 575), (572, 575), (573, 574), (573, 576), (574, 578), (576, 578), (580, 582), (580, 586), (581, 587), (581, 589), (582, 584), (583, 591), (584, 586), (585, 593), (587, 595), (588, 590), (588, 594), (589, 595), (590, 592), (592, 594), (596, 605), (598, 599), (598, 600), (600, 603), (601, 602), (602, 605), (606, 608), (606, 612), (607, 621), (608, 610), (609, 619), (610, 612), (611, 613), (611, 614), (613, 617), (614, 617), (615, 616), (615, 618), (616, 620), (618, 620), (622, 624), (622, 628), (623, 629), (623, 631), (624, 626), (625, 633), (626, 628), (627, 635), (629, 637), (630, 632), (630, 636), (631, 637), (632, 634), (634, 636), (638, 639), (639, 641), (640, 654), (641, 643), (642, 644), (644, 645), (646, 647), (646, 651), (648, 650), (648, 659), (649, 666), (651, 653), (655, 657), (655, 658), (656, 665), (658, 660), (661, 663), (661, 668), (662, 664), (662, 676), (663, 670), (664, 678), (665, 667), (668, 670), (669, 671), (669, 672), (671, 674), (672, 674), (673, 677), (675, 679), (676, 678)])
me_cube_015.attributes.new('sharp_edge', 'BOOLEAN', 'EDGE').data.foreach_set('value', [ (min(e.vertices), max(e.vertices)) in _k for e in me_cube_015.edges])
_uv = me_cube_015.uv_layers.new(name='UVStore3')
_uv.uv.foreach_set('vector', [0.3167, 0.584, 0.422, 0.584, 0.422, 0.5956, 0.3167, 0.5956, 0.3159, 0.4291, 0.4219, 0.4291, 0.4219, 0.4407, 0.3159, 0.4407, 0.3167, 0.481, 0.422, 0.481, 0.422, 0.4925, 0.3167, 0.4925, 0.6348, 0.4012, 0.01087, 0.4012, 0.005648, 0.3958, 0.64, 0.3958, 0.3167, 0.5325, 0.422, 0.5325, 0.422, 0.5441, 0.3167, 0.5441, 0.01087, 0.3821, 0.6347, 0.3821, 0.6399, 0.3875, 0.005648, 0.3875, 0.01088, 0.3684, 0.6346, 0.3684, 0.6398, 0.3738, 0.005648, 0.3738, 0.1808, 0.5022, 0.1811, 0.4928, 0.2097, 0.4936, 0.2111, 0.5036, 0.4216, 0.4806, 0.3156, 0.4791, 0.3157, 0.4674, 0.4218, 0.4689, 0.01087, 0.3752, 0.6347, 0.3752, 0.6399, 0.3806, 0.005648, 0.3806, 0.6348, 0.3943, 0.01087, 0.3943, 0.005648, 0.3889, 0.64, 0.3889, 0.4218, 0.5837, 0.3163, 0.5823, 0.3164, 0.5707, 0.4219, 0.5721, 0.4218, 0.5321, 0.3163, 0.5307, 0.3164, 0.5191, 0.4219, 0.5205, 0.2761, 0.04659, 0.005663, 0.04659, 0.005664, 0.00365, 0.6402, 0.003652, 0.6402, 0.04659, 0.3697, 0.04659, 0.3576, 0.04659, 0.2883, 0.04659, 0.01087, 0.4148, 0.005648, 0.4094, 0.2761, 0.4095, 0.2761, 0.4149, 0.005648, 0.1266, 0.005648, 0.115, 0.2761, 0.115, 0.2883, 0.1266, 0.4218, 0.6352, 0.3164, 0.6338, 0.3165, 0.6222, 0.4219, 0.6236, 0.005648, 0.3293, 0.6402, 0.3293, 0.6402, 0.3409, 0.005648, 0.3409, 0.6402, 0.3669, 0.005648, 0.3669, 0.005648, 0.3553, 0.6402, 0.3553, 0.6151, 0.4094, 0.6098, 0.4148, 0.3446, 0.4149, 0.3446, 0.4095, 0.6402, 0.3539, 0.005648, 0.3539, 0.005648, 0.3423, 0.6402, 0.3423, 0.2565, 0.6084, 0.3167, 0.6089, 0.3165, 0.6222, 0.2562, 0.6202, 0.422, 0.5441, 0.44, 0.544, 0.4401, 0.558, 0.422, 0.558, 0.422, 0.558, 0.4401, 0.558, 0.4402, 0.5721, 0.4219, 0.5721, 0.422, 0.4925, 0.44, 0.4924, 0.4401, 0.5064, 0.422, 0.5065, 0.422, 0.5065, 0.4401, 0.5064, 0.4402, 0.5206, 0.4219, 0.5205, 0.422, 0.5956, 0.44, 0.5955, 0.4401, 0.6096, 0.422, 0.6096, 0.422, 0.6096, 0.4401, 0.6096, 0.4402, 0.6237, 0.4219, 0.6236, 0.3157, 0.4674, 0.2554, 0.4653, 0.2558, 0.4536, 0.316, 0.4541, 0.316, 0.4541, 0.2558, 0.4536, 0.2555, 0.4419, 0.3159, 0.4407, 0.3167, 0.5441, 0.422, 0.5441, 0.422, 0.558, 0.3167, 0.5574, 0.3167, 0.5574, 0.422, 0.558, 0.4219, 0.5721, 0.3164, 0.5707, 0.3167, 0.4925, 0.422, 0.4925, 0.422, 0.5065, 0.3167, 0.5058, 0.3167, 0.5058, 0.422, 0.5065, 0.4219, 0.5205, 0.3164, 0.5191, 0.3167, 0.5956, 0.422, 0.5956, 0.422, 0.6096, 0.3167, 0.6089, 0.3167, 0.6089, 0.422, 0.6096, 0.4219, 0.6236, 0.3165, 0.6222, 0.4402, 0.469, 0.4218, 0.4689, 0.4219, 0.4548, 0.4401, 0.4548, 0.4401, 0.4548, 0.4219, 0.4548, 0.4219, 0.4407, 0.44, 0.4406, 0.2563, 0.5967, 0.3167, 0.5956, 0.3167, 0.6089, 0.2565, 0.6084, 0.2565, 0.5049, 0.3167, 0.5058, 0.3164, 0.5191, 0.2559, 0.5167, 0.2564, 0.4932, 0.3167, 0.4925, 0.3167, 0.5058, 0.2565, 0.5049, 0.2565, 0.5564, 0.3167, 0.5574, 0.3164, 0.5707, 0.2559, 0.5682, 0.2564, 0.5447, 0.3167, 0.5441, 0.3167, 0.5574, 0.2565, 0.5564, 0.4219, 0.4548, 0.316, 0.4541, 0.3159, 0.4407, 0.4219, 0.4407, 0.4218, 0.4689, 0.3157, 0.4674, 0.316, 0.4541, 0.4219, 0.4548, 0.005648, 0.4217, 0.01087, 0.4163, 0.2761, 0.4163, 0.2761, 0.4217, 0.6402, 0.2153, 0.005648, 0.2153, 0.005648, 0.1724, 0.6402, 0.1724, 0.005648, 0.2168, 0.6402, 0.2168, 0.6402, 0.2597, 0.005648, 0.2597, 0.6402, 0.171, 0.005648, 0.171, 0.005648, 0.128, 0.6402, 0.128, 0.6348, 0.408, 0.01087, 0.408, 0.005648, 0.4026, 0.64, 0.4026, 0.8136, 0.3717, 0.7729, 0.3717, 0.7729, 0.2139, 0.8136, 0.2139, 0.5539, 0.319, 0.6339, 0.319, 0.6339, 0.3244, 0.5539, 0.3244, 0.8548, 0.3717, 0.8141, 0.3717, 0.8141, 0.2139, 0.8548, 0.2139, 0.6906, 0.0004387, 0.7313, 0.0004387, 0.7313, 0.3717, 0.6906, 0.3717, 0.7318, 0.0004377, 0.7725, 0.0004377, 0.7725, 0.3717, 0.7318, 0.3717, 0.6494, 0.3717, 0.6494, 0.0004387, 0.6901, 0.0004387, 0.6901, 0.3717, 0.7729, 0.1787, 0.8072, 0.1787, 0.8072, 0.2134, 0.7729, 0.2134, 0.1707, 0.5822, 0.1707, 0.7264, 0.1594, 0.715, 0.1594, 0.5936, 0.004228, 0.7264, 0.004228, 0.5822, 0.03963, 0.5936, 0.03963, 0.715, 0.4846, 0.319, 0.4846, 0.3244, 0.4045, 0.3244, 0.4045, 0.319, 0.6402, 0.115, 0.6402, 0.1266, 0.3576, 0.1266, 0.3697, 0.115, 0.4846, 0.3244, 0.4846, 0.319, 0.5539, 0.319, 0.5539, 0.3244, 0.3576, 0.04659, 0.3697, 0.04659, 0.3697, 0.115, 0.3576, 0.1266, 0.2761, 0.115, 0.2761, 0.04659, 0.2883, 0.04659, 0.2883, 0.1266, 0.6099, 0.4163, 0.6151, 0.4217, 0.3446, 0.4217, 0.3446, 0.4163, 0.2761, 0.4163, 0.3446, 0.4163, 0.3446, 0.4217, 0.2761, 0.4217, 0.2761, 0.4149, 0.2761, 0.4095, 0.3446, 0.4095, 0.3446, 0.4149, 0.004228, 0.5822, 0.1707, 0.5822, 0.1594, 0.5936, 0.03963, 0.5936, 0.2565, 0.6084, 0.2562, 0.6202, 0.2242, 0.6176, 0.2261, 0.6084, 0.743, 0.6324, 0.4533, 0.6324, 0.4533, 0.6117, 0.743, 0.6117, 0.7387, 0.5332, 0.4577, 0.5332, 0.4577, 0.5125, 0.7387, 0.5125, 0.1802, 0.5632, 0.1808, 0.5538, 0.2111, 0.5551, 0.2088, 0.5651, 0.2563, 0.5967, 0.2565, 0.6084, 0.2261, 0.6084, 0.2242, 0.5991, 0.4533, 0.5337, 0.743, 0.5337, 0.743, 0.5544, 0.4533, 0.5544, 0.4577, 0.4343, 0.7387, 0.4345, 0.7387, 0.4552, 0.4577, 0.455, 0.1808, 0.5538, 0.1811, 0.5443, 0.2097, 0.5451, 0.2111, 0.5551, 0.2565, 0.5049, 0.2559, 0.5167, 0.2238, 0.5133, 0.2261, 0.5041, 0.4577, 0.5833, 0.7387, 0.5833, 0.7387, 0.604, 0.4577, 0.604, 0.2555, 0.4419, 0.2558, 0.4536, 0.2257, 0.4535, 0.2237, 0.4445, 0.8133, 0.004366, 0.8156, 0.003416, 0.9899, 0.003416, 0.9922, 0.004366, 0.9932, 0.006659, 0.9932, 0.1809, 0.9922, 0.1832, 0.9899, 0.1842, 0.8156, 0.1842, 0.8133, 0.1832, 0.8124, 0.1809, 0.8124, 0.006659, 0.743, 0.6117, 0.4533, 0.6117, 0.4577, 0.604, 0.7387, 0.604, 0.2244, 0.5464, 0.2261, 0.5557, 0.2111, 0.5551, 0.2097, 0.5451, 0.2237, 0.4445, 0.2257, 0.4535, 0.2111, 0.4536, 0.2093, 0.4439, 0.4533, 0.5048, 0.743, 0.5048, 0.7387, 0.5125, 0.4577, 0.5125, 0.2242, 0.5991, 0.2261, 0.6084, 0.2111, 0.6085, 0.2091, 0.5985, 0.2261, 0.5557, 0.2238, 0.5649, 0.2088, 0.5651, 0.2111, 0.5551, 0.2261, 0.6084, 0.2242, 0.6176, 0.2094, 0.6184, 0.2111, 0.6085, 0.743, 0.4629, 0.4533, 0.4627, 0.4577, 0.455, 0.7387, 0.4552, 0.2244, 0.4949, 0.2261, 0.5041, 0.2111, 0.5036, 0.2097, 0.4936, 0.4533, 0.5544, 0.743, 0.5544, 0.7387, 0.5621, 0.4577, 0.5621, 0.2257, 0.4535, 0.2238, 0.4626, 0.2094, 0.4633, 0.2111, 0.4536, 0.2261, 0.5041, 0.2238, 0.5133, 0.2088, 0.5135, 0.2111, 0.5036, 0.1802, 0.5117, 0.1808, 0.5022, 0.2111, 0.5036, 0.2088, 0.5135, 0.743, 0.4836, 0.4533, 0.4834, 0.4533, 0.4627, 0.743, 0.4629, 0.1807, 0.6089, 0.1804, 0.5994, 0.2091, 0.5985, 0.2111, 0.6085, 0.2564, 0.5447, 0.2565, 0.5564, 0.2261, 0.5557, 0.2244, 0.5464, 0.1807, 0.6184, 0.1807, 0.6089, 0.2111, 0.6085, 0.2094, 0.6184, 0.2565, 0.5564, 0.2559, 0.5682, 0.2238, 0.5649, 0.2261, 0.5557, 0.1816, 0.4629, 0.1817, 0.4537, 0.2111, 0.4536, 0.2094, 0.4633, 0.4533, 0.4841, 0.743, 0.4841, 0.743, 0.5048, 0.4533, 0.5048, 0.2558, 0.4536, 0.2554, 0.4653, 0.2238, 0.4626, 0.2257, 0.4535, 0.7387, 0.5828, 0.4577, 0.5828, 0.4577, 0.5621, 0.7387, 0.5621, 0.2564, 0.4932, 0.2565, 0.5049, 0.2261, 0.5041, 0.2244, 0.4949, 0.1817, 0.4537, 0.1815, 0.4446, 0.2093, 0.4439, 0.2111, 0.4536, 0.1517, 0.958, 0.1517, 0.8663, 0.1809, 0.8663, 0.1809, 0.9835, 0.2105, 0.9375, 0.1813, 0.9375, 0.1847, 0.9341, 0.2071, 0.9341, 0.1225, 0.8663, 0.1225, 0.958, 0.09337, 0.9835, 0.09337, 0.8663, 0.1225, 0.958, 0.1517, 0.958, 0.1517, 0.9967, 0.1225, 0.9967, 0.1921, 0.7704, 0.1921, 0.8047, 0.1884, 0.8047, 0.1884, 0.7704, 0.1225, 0.958, 0.1225, 0.8663, 0.1517, 0.8663, 0.1517, 0.958, 0.1813, 0.9375, 0.1813, 0.9083, 0.1847, 0.9117, 0.1847, 0.9341, 0.2105, 0.9083, 0.2105, 0.9375, 0.2071, 0.9341, 0.2071, 0.9117, 0.1813, 0.9083, 0.2105, 0.9083, 0.2071, 0.9117, 0.1847, 0.9117, 0.08931, 0.4263, 0.1651, 0.4263, 0.1651, 0.5021, 0.08931, 0.5021, 0.1921, 0.8389, 0.1921, 0.8732, 0.1884, 0.8732, 0.1884, 0.8389, 0.1921, 0.8047, 0.1921, 0.8389, 0.1884, 0.8389, 0.1884, 0.8047, 0.1921, 0.7362, 0.1921, 0.7704, 0.1884, 0.7704, 0.1884, 0.7362, 0.06373, 0.958, 0.06373, 0.8663, 0.09289, 0.8663, 0.09289, 0.9835, 0.2105, 0.9078, 0.1813, 0.9078, 0.1847, 0.9044, 0.2071, 0.9044, 0.03457, 0.8663, 0.03457, 0.958, 0.005408, 0.9835, 0.005408, 0.8663, 0.03457, 0.958, 0.06373, 0.958, 0.06373, 0.9967, 0.03457, 0.9967, 0.1922, 0.8389, 0.1922, 0.8047, 0.1959, 0.8047, 0.1959, 0.8389, 0.03457, 0.958, 0.03457, 0.8663, 0.06373, 0.8663, 0.06373, 0.958, 0.1813, 0.9078, 0.1813, 0.8787, 0.1847, 0.882, 0.1847, 0.9044, 0.2105, 0.8787, 0.2105, 0.9078, 0.2071, 0.9044, 0.2071, 0.882, 0.1813, 0.8787, 0.2105, 0.8787, 0.2071, 0.882, 0.1847, 0.882, 0.08907, 0.5781, 0.01333, 0.5781, 0.01333, 0.5023, 0.08907, 0.5023, 0.1922, 0.7704, 0.1922, 0.7362, 0.1959, 0.7362, 0.1959, 0.7704, 0.1922, 0.8047, 0.1922, 0.7704, 0.1959, 0.7704, 0.1959, 0.8047, 0.1922, 0.8732, 0.1922, 0.8389, 0.1959, 0.8389, 0.1959, 0.8732, 0.1517, 0.8271, 0.1517, 0.7355, 0.1809, 0.7355, 0.1809, 0.8526, 0.2105, 0.9967, 0.1813, 0.9967, 0.1847, 0.9934, 0.2071, 0.9934, 0.1225, 0.7355, 0.1225, 0.8271, 0.09337, 0.8526, 0.09337, 0.7355, 0.1225, 0.8271, 0.1517, 0.8271, 0.1517, 0.8659, 0.1225, 0.8659, 0.1959, 0.8389, 0.1959, 0.8047, 0.1996, 0.8047, 0.1996, 0.8389, 0.1225, 0.8271, 0.1225, 0.7355, 0.1517, 0.7355, 0.1517, 0.8271, 0.1813, 0.9967, 0.1813, 0.9676, 0.1847, 0.971, 0.1847, 0.9934, 0.2105, 0.9676, 0.2105, 0.9967, 0.2071, 0.9934, 0.2071, 0.971, 0.1813, 0.9676, 0.2105, 0.9676, 0.2071, 0.971, 0.1847, 0.971, 0.08931, 0.5023, 0.1651, 0.5023, 0.1651, 0.5781, 0.08931, 0.5781, 0.1959, 0.7704, 0.1959, 0.7362, 0.1996, 0.7362, 0.1996, 0.7704, 0.1959, 0.8047, 0.1959, 0.7704, 0.1996, 0.7704, 0.1996, 0.8047, 0.1959, 0.8732, 0.1959, 0.8389, 0.1996, 0.8389, 0.1996, 0.8732, 0.06373, 0.8271, 0.06373, 0.7355, 0.09289, 0.7355, 0.09289, 0.8526, 0.2105, 0.9671, 0.1813, 0.9671, 0.1847, 0.9637, 0.2071, 0.9637, 0.03457, 0.7355, 0.03457, 0.8271, 0.005408, 0.8526, 0.005408, 0.7355, 0.03457, 0.8271, 0.06373, 0.8271, 0.06373, 0.8659, 0.03457, 0.8659, 0.1847, 0.8389, 0.1847, 0.8047, 0.1884, 0.8047, 0.1884, 0.8389, 0.03457, 0.8271, 0.03457, 0.7355, 0.06373, 0.7355, 0.06373, 0.8271, 0.1813, 0.9671, 0.1813, 0.9379, 0.1847, 0.9413, 0.1847, 0.9637, 0.2105, 0.9379, 0.2105, 0.9671, 0.2071, 0.9637, 0.2071, 0.9413, 0.1813, 0.9379, 0.2105, 0.9379, 0.2071, 0.9413, 0.1847, 0.9413, 0.08907, 0.5021, 0.01333, 0.5021, 0.01333, 0.4264, 0.08907, 0.4263, 0.1847, 0.7704, 0.1847, 0.7362, 0.1884, 0.7362, 0.1884, 0.7704, 0.1847, 0.8047, 0.1847, 0.7704, 0.1884, 0.7704, 0.1884, 0.8047, 0.1847, 0.8732, 0.1847, 0.8389, 0.1884, 0.8389, 0.1884, 0.8732, 0.4973, 0.9515, 0.4973, 0.9656, 0.4041, 0.9656, 0.4041, 0.9515, 0.9889, 0.3767, 0.9831, 0.3767, 0.9831, 0.2084, 0.9889, 0.2084, 0.8785, 0.3765, 0.8802, 0.2082, 0.886, 0.2083, 0.8843, 0.3766, 0.5114, 0.9515, 0.5114, 0.6957, 0.5168, 0.7103, 0.5168, 0.9368, 0.986, 0.1995, 0.9907, 0.2029, 0.9889, 0.2084, 0.9831, 0.2084, 0.9813, 0.2029, 0.8843, 0.3766, 0.886, 0.2083, 0.8918, 0.2083, 0.8901, 0.3766, 0.4973, 0.6815, 0.4973, 0.6957, 0.4041, 0.6957, 0.4041, 0.6815, 0.9657, 0.3767, 0.9599, 0.3767, 0.9599, 0.2084, 0.9657, 0.2084, 0.8901, 0.3766, 0.8918, 0.2083, 0.8976, 0.2084, 0.8959, 0.3767, 0.8716, 0.1992, 0.8763, 0.2027, 0.8744, 0.2082, 0.8686, 0.2081, 0.8669, 0.2026, 0.9715, 0.3767, 0.9657, 0.3767, 0.9657, 0.2084, 0.9715, 0.2084, 0.8669, 0.3764, 0.8686, 0.2081, 0.8744, 0.2082, 0.8727, 0.3764, 0.4973, 0.6957, 0.4973, 0.9515, 0.4041, 0.9515, 0.4041, 0.6957, 0.9831, 0.3767, 0.9773, 0.3767, 0.9773, 0.2084, 0.9831, 0.2084, 0.8727, 0.3764, 0.8744, 0.2082, 0.8802, 0.2082, 0.8785, 0.3765, 0.9773, 0.3767, 0.9715, 0.3767, 0.9715, 0.2084, 0.9773, 0.2084, 0.39, 0.6957, 0.4041, 0.6957, 0.4041, 0.9515, 0.39, 0.9515, 0.5114, 0.9515, 0.4973, 0.9515, 0.4973, 0.6957, 0.5114, 0.6957, 0.3846, 0.7103, 0.3846, 0.9368, 0.3728, 0.9272, 0.3728, 0.7199, 0.4041, 0.9656, 0.4973, 0.9656, 0.4919, 0.9803, 0.4095, 0.9803, 0.4973, 0.6815, 0.4041, 0.6815, 0.4095, 0.6668, 0.4919, 0.6668, 0.39, 0.6957, 0.39, 0.9515, 0.3846, 0.9368, 0.3846, 0.7103, 0.993, 0.8204, 0.5368, 0.8204, 0.5368, 0.6543, 0.993, 0.6543, 0.4095, 0.9803, 0.4919, 0.9803, 0.4884, 0.9951, 0.4129, 0.9951, 0.5168, 0.9368, 0.5168, 0.7103, 0.5286, 0.7199, 0.5286, 0.9272, 0.4919, 0.6668, 0.4095, 0.6668, 0.4129, 0.652, 0.4884, 0.652, 0.3402, 0.9523, 0.3402, 0.9664, 0.247, 0.9664, 0.247, 0.9523, 0.9579, 0.3767, 0.9521, 0.3767, 0.9521, 0.2084, 0.9579, 0.2084, 0.9112, 0.3767, 0.9113, 0.2084, 0.9171, 0.2084, 0.917, 0.3767, 0.3543, 0.9523, 0.3543, 0.6964, 0.3597, 0.7111, 0.3597, 0.9376, 0.955, 0.1995, 0.9597, 0.2029, 0.9579, 0.2084, 0.9521, 0.2084, 0.9503, 0.2029, 0.917, 0.3767, 0.9171, 0.2084, 0.9229, 0.2084, 0.9228, 0.3767, 0.3402, 0.6823, 0.3402, 0.6964, 0.247, 0.6964, 0.247, 0.6823, 0.9347, 0.3767, 0.9289, 0.3767, 0.9289, 0.2084, 0.9347, 0.2084, 0.9228, 0.3767, 0.9229, 0.2084, 0.9287, 0.2084, 0.9286, 0.3767, 0.9026, 0.1995, 0.9073, 0.2029, 0.9055, 0.2084, 0.8997, 0.2084, 0.8979, 0.2029, 0.9405, 0.3767, 0.9347, 0.3767, 0.9347, 0.2084, 0.9405, 0.2084, 0.8996, 0.3767, 0.8997, 0.2084, 0.9055, 0.2084, 0.9054, 0.3767, 0.3402, 0.6964, 0.3402, 0.9523, 0.247, 0.9523, 0.247, 0.6964, 0.9521, 0.3767, 0.9463, 0.3767, 0.9463, 0.2084, 0.9521, 0.2084, 0.9054, 0.3767, 0.9055, 0.2084, 0.9113, 0.2084, 0.9112, 0.3767, 0.9463, 0.3767, 0.9405, 0.3767, 0.9405, 0.2084, 0.9463, 0.2084, 0.2329, 0.6964, 0.247, 0.6964, 0.247, 0.9523, 0.2329, 0.9523, 0.3543, 0.9523, 0.3402, 0.9523, 0.3402, 0.6964, 0.3543, 0.6964, 0.2275, 0.7111, 0.2275, 0.9376, 0.2157, 0.928, 0.2157, 0.7207, 0.247, 0.9664, 0.3402, 0.9664, 0.3348, 0.9811, 0.2524, 0.9811, 0.3402, 0.6823, 0.247, 0.6823, 0.2524, 0.6676, 0.3348, 0.6676, 0.2329, 0.6964, 0.2329, 0.9523, 0.2275, 0.9376, 0.2275, 0.7111, 0.993, 0.9947, 0.5368, 0.9947, 0.5368, 0.8286, 0.993, 0.8286, 0.2524, 0.9811, 0.3348, 0.9811, 0.3313, 0.9959, 0.2558, 0.9959, 0.3597, 0.9376, 0.3597, 0.7111, 0.3715, 0.7207, 0.3715, 0.928, 0.3348, 0.6676, 0.2524, 0.6676, 0.2558, 0.6528, 0.3313, 0.6528, 0.004228, 0.7264, 0.03963, 0.715, 0.1594, 0.715, 0.1707, 0.7264, 0.3866, 0.3223, 0.3055, 0.3223, 0.3055, 0.2611, 0.3866, 0.2611, 0.1961, 0.3223, 0.115, 0.3223, 0.115, 0.2611, 0.1961, 0.2611, 0.3055, 0.3223, 0.2508, 0.3279, 0.1961, 0.3223, 0.2312, 0.3113, 0.2704, 0.3113, 0.5112, 0.3103, 0.5511, 0.3103, 0.5511, 0.3133, 0.5112, 0.3133, 0.7996, 0.5146, 0.9952, 0.5146, 0.9952, 0.6471, 0.7996, 0.6471, 0.115, 0.3223, 0.06033, 0.3279, 0.005648, 0.3223, 0.005648, 0.2611, 0.115, 0.2611, 0.3055, 0.2611, 0.3055, 0.3223, 0.2704, 0.3113, 0.2704, 0.2611, 0.1961, 0.3223, 0.1961, 0.2611, 0.2312, 0.2611, 0.2312, 0.3113, 0.4468, 0.3115, 0.4468, 0.2612, 0.4572, 0.2612, 0.4572, 0.3077, 0.4462, 0.2611, 0.4462, 0.3113, 0.4358, 0.3076, 0.4358, 0.2611, 0.1513, 0.6113, 0.1513, 0.6975, 0.04922, 0.6975, 0.04922, 0.6113, 0.388, 0.2611, 0.4344, 0.2611, 0.4312, 0.2639, 0.3912, 0.2639, 0.7544, 0.5721, 0.7544, 0.444, 0.7906, 0.444, 0.7906, 0.5721, 0.4775, 0.3103, 0.5112, 0.3103, 0.5112, 0.3133, 0.4775, 0.3133, 0.388, 0.3003, 0.388, 0.2611, 0.3912, 0.2639, 0.3912, 0.2976, 0.4344, 0.3003, 0.388, 0.3003, 0.3912, 0.2976, 0.4312, 0.2976, 0.5849, 0.3103, 0.6248, 0.3103, 0.6248, 0.3133, 0.5849, 0.3133, 0.4344, 0.2611, 0.4344, 0.3003, 0.4312, 0.2976, 0.4312, 0.2639, 0.7996, 0.3821, 0.9952, 0.3821, 0.9952, 0.5146, 0.7996, 0.5146, 0.5511, 0.3103, 0.5849, 0.3103, 0.5849, 0.3133, 0.5511, 0.3133])
me_cube_015.materials.append(mat_matstore3)
me_cube_015.use_remesh_preserve_volume = False
me_cube_015.use_remesh_preserve_attributes = False
me_cube_015.use_mirror_vertex_groups = False
me_cube_015.update()

# ---- objects
ob_lamp = bpy.data.objects.new('Lamp', light_lamp)
ob_camera = bpy.data.objects.new('Camera', cam_camera)
ob_store3 = bpy.data.objects.new('Store3', me_cube_015)

# ---- transforms, parenting, visibility, modifiers, constraints
ob_lamp.location = (4.076, 1.005, 5.904)
ob_lamp.rotation_euler = (0.6503, 0.05522, 1.866)
ob_lamp.lock_rotations_4d = False
ob_lamp.empty_display_type = 'ARROWS'
ob_lamp.color = (0.0, 0.0, 0.0, 0.0)
ob_lamp.lineart.crease_threshold = 0.0
ob_camera.location = (-6.619, 23.76, 3.499)
ob_camera.rotation_euler = (1.354, 2.32e-05, 3.461)
ob_camera.lock_rotations_4d = False
ob_camera.empty_display_type = 'ARROWS'
ob_camera.color = (0.0, 0.0, 0.0, 0.0)
ob_camera.display_type = 'WIRE'
ob_camera.lineart.crease_threshold = 0.0
ob_store3.location = (0.0, 0.0, 0.0)
ob_store3.lineart.crease_threshold = 0.0
_m = ob_store3.modifiers.new('Auto Smooth', 'NODES')
_m.node_group = ng_auto_smooth
_gi = [s.identifier for s in ng_auto_smooth.interface.items_tree if s.item_type == 'SOCKET' and s.in_out == 'INPUT']
_m[_gi[1]] = 3.142  # Angle

# ---- collection membership
col_collection_1.objects.link(ob_lamp)
col_collection_1.objects.link(ob_camera)
col_collection_1.objects.link(ob_store3)

# ---- scene / render settings (as saved in the file)
scene.camera = ob_camera
scene.frame_start = 1; scene.frame_end = 250; scene.frame_set(1)
scene.render.engine = 'BLENDER_EEVEE_NEXT'
scene.render.dither_intensity = 0.0
scene.cycles.use_denoising = False
scene.cycles.samples = 128
scene.cycles.sampling_pattern = 'TABULATED_SOBOL'
scene.cycles.use_adaptive_sampling = False
scene.cycles.use_light_tree = False
scene.cycles.blur_glossy = 0.0
scene.cycles.sample_clamp_indirect = 0.0
scene.view_settings.view_transform = 'Standard'
bpy.context.view_layer.update()
